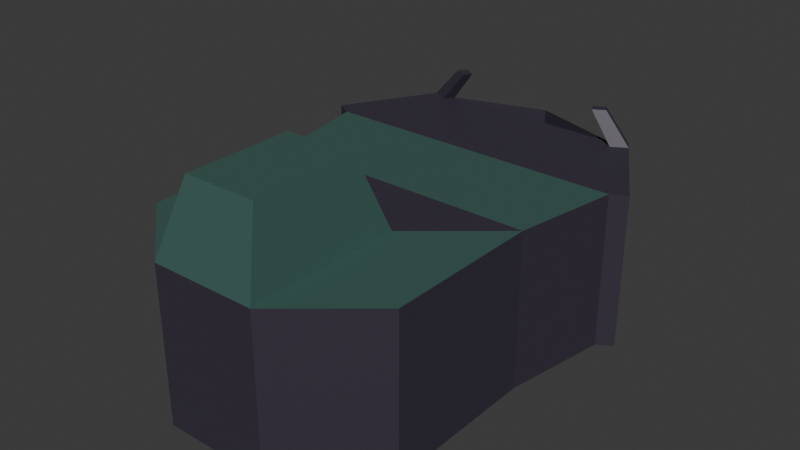 # Source: manufacturer.blend  (saved by Blender 4.4.32; exported with 4.5.12 LTS)
import bpy
from mathutils import Matrix  # noqa: F401  (used for matrix-valued properties, if any)

bpy.ops.wm.read_factory_settings(use_empty=True)
scene = bpy.context.scene
scene.name = 'Scene'

# ---- collections
col_collection = bpy.data.collections.new('Collection'); scene.collection.children.link(col_collection)

# ---- materials (node trees are filled in below, after node groups)
mat_darkpurple = bpy.data.materials.new('DarkPurple')
mat_green = bpy.data.materials.new('Green')

# ---- material node trees
mat_darkpurple.use_nodes = True; mat_darkpurple.node_tree.nodes.clear()
_N = mat_darkpurple.node_tree.nodes; _L = mat_darkpurple.node_tree.links
n0 = _N.new('ShaderNodeBsdfPrincipled'); n0.name = 'Principled BSDF'; n0.location = (10, 300)
n0.inputs[0].default_value = (0.0423, 0.03436, 0.05447, 1.0)
n1 = _N.new('ShaderNodeOutputMaterial'); n1.name = 'Material Output'; n1.location = (300, 300)
_L.new(n0.outputs[0], n1.inputs[0])
n1.is_active_output = True
mat_green.use_nodes = True; mat_green.node_tree.nodes.clear()
_N = mat_green.node_tree.nodes; _L = mat_green.node_tree.links
n0 = _N.new('ShaderNodeBsdfPrincipled'); n0.name = 'Principled BSDF'; n0.location = (10, 300)
n0.inputs[0].default_value = (0.04818, 0.1144, 0.09996, 1.0)
n1 = _N.new('ShaderNodeOutputMaterial'); n1.name = 'Material Output'; n1.location = (300, 300)
_L.new(n0.outputs[0], n1.inputs[0])
n1.is_active_output = True

# ---- world
world_world = bpy.data.worlds.new('World'); scene.world = world_world
world_world.use_nodes = True; world_world.node_tree.nodes.clear()
_N = world_world.node_tree.nodes; _L = world_world.node_tree.links
n0 = _N.new('ShaderNodeOutputWorld'); n0.name = 'World Output'; n0.location = (300, 300)
n1 = _N.new('ShaderNodeBackground'); n1.name = 'Background'; n1.location = (10, 300)
n1.inputs[0].default_value = (0.05088, 0.05088, 0.05088, 1.0)
_L.new(n1.outputs[0], n0.inputs[0])
n0.is_active_output = True
world_world.color = (0.05088, 0.05088, 0.05088)
world_world.sun_shadow_jitter_overblur = 0.0

# ---- meshes
me_cylinder = bpy.data.meshes.new('Cylinder')
me_cylinder.from_pydata([(0.0, 2.0, -0.5), (0.0, 2.0, 0.5), (1.286, 1.532, -0.5), (1.286, 1.532, 0.5), (1.97, 0.3473, -0.5), (1.97, 0.3473, 0.5), (1.732, -1.0, -0.5), (1.732, -1.0, 0.5), (0.684, -1.879, -0.5), (0.684, -1.879, 0.5), (-0.684, -1.879, -0.5), (-0.684, -1.879, 0.5), (-1.732, -1.0, -0.5), (-1.732, -1.0, 0.5), (-1.97, 0.3473, -0.5), (-1.97, 0.3473, 0.5), (-1.286, 1.532, -0.5), (-1.286, 1.532, 0.5), (1.732, -3.018, 0.5), (1.732, -3.018, -0.5), (0.684, -3.897, -0.5), (0.684, -3.897, 0.5), (-0.684, -3.897, -0.5), (-0.684, -3.897, 0.5), (-1.732, -3.018, -0.5), (-1.732, -3.018, 0.5), (-1.732, -3.018, -0.5), (-1.732, -1.0, -0.5), (-1.732, -1.0, 0.5), (-1.97, 0.3473, -0.5), (-1.97, 0.3473, 0.5), (-1.732, -3.018, 0.5), (0.5381, -1.901, 3.667), (1.732, -1.0, 3.538), (-0.5381, -1.901, 3.667), (-1.732, -1.0, 3.538), (0.684, -3.897, 3.538), (1.732, -3.018, 3.538), (-0.684, -3.897, 3.538), (-1.732, -3.018, 3.538), (-2.186, 0.4724, 0.5), (-2.186, 0.4724, -0.5), (-1.502, 1.657, -0.5), (-1.502, 1.657, 0.5), (1.484, 1.647, 0.5), (1.484, 1.647, -0.5), (2.168, 0.4621, -0.5), (2.168, 0.4621, 0.5), (1.97, 0.3473, 0.5), (1.286, 1.532, 0.5), (-1.286, 1.532, 0.5), (-1.97, 0.3473, 0.5), (-1.502, 1.657, 0.5), (-2.186, 0.4724, 0.5), (2.168, 0.4621, 0.5), (1.484, 1.647, 0.5), (1.97, 0.3473, 3.541), (1.286, 1.532, 3.541), (-1.286, 1.532, 3.541), (-1.97, 0.3473, 3.541), (-1.502, 1.657, 3.541), (-2.186, 0.4724, 3.541), (2.168, 0.4621, 3.541), (1.484, 1.647, 3.541), (1.408, 1.778, 0.5), (1.21, 1.664, 0.5), (1.408, 1.778, 3.541), (1.21, 1.664, 3.541), (-1.2, 1.681, 0.5), (-1.416, 1.806, 0.5), (-1.2, 1.681, 3.541), (-1.416, 1.806, 3.541), (-0.3538, -2.173, 5.276), (0.3538, -2.173, 5.276), (-0.4702, -3.582, 5.404), (0.4702, -3.582, 5.404), (-0.684, -1.879, 3.538), (0.684, -1.879, 3.538), (-0.4702, -2.195, 5.404), (0.4702, -2.195, 5.404), (-0.5381, -1.941, 3.639), (0.5381, -1.941, 3.639), (-0.3538, -2.213, 5.248), (0.3538, -2.213, 5.248), (-0.9815, 1.563, 4.357), (-1.147, 1.658, 4.357), (1.132, 1.65, 4.357), (0.9805, 1.563, 4.357), (1.074, 1.751, 4.357), (0.9225, 1.663, 4.357), (-0.9158, 1.677, 4.357), (-1.081, 1.772, 4.357), (0.004991, 2.067, 0.5), (0.004991, 2.067, 3.541), (1.484, 1.647, -0.4932), (1.286, 1.532, -0.4932), (1.408, 1.778, -0.4932), (1.21, 1.664, -0.4932), (-1.286, 1.532, -0.4984), (-1.502, 1.657, -0.4984), (-1.2, 1.681, -0.4984), (-1.416, 1.806, -0.4984)], [], [(0, 1, 3, 2), (15, 17, 50, 51), (4, 5, 7, 6), (8, 6, 19, 20), (13, 25, 39, 35), (12, 10, 22, 24), (12, 24, 26, 27), (3, 1, 17, 15, 13, 11, 9, 7, 5), (3, 5, 48, 49), (16, 17, 1, 0), (0, 2, 4, 6, 8, 10, 12, 14, 16), (19, 18, 21, 20), (20, 21, 23, 22), (22, 23, 25, 24), (23, 21, 36, 38), (10, 8, 20, 22), (9, 11, 76, 77), (6, 7, 18, 19), (24, 25, 31, 26), (27, 28, 30, 29), (28, 27, 26, 31), (15, 14, 29, 30), (25, 13, 28, 31), (14, 12, 27, 29), (13, 15, 30, 28), (34, 72, 82, 80), (76, 35, 39, 38), (33, 77, 36, 37), (11, 13, 35, 76), (25, 23, 38, 39), (7, 9, 77, 33), (18, 7, 33, 37), (21, 18, 37, 36), (41, 40, 43, 42), (14, 15, 40, 41), (17, 16, 42, 43), (16, 14, 41, 42), (45, 44, 47, 46), (2, 3, 44, 45), (5, 4, 46, 47), (4, 2, 45, 46), (53, 51, 59, 61), (48, 54, 62, 56), (40, 15, 51, 53), (5, 47, 54, 48), (47, 44, 55, 54), (17, 43, 52, 50), (44, 3, 49, 55), (43, 40, 53, 52), (57, 56, 62, 63), (59, 58, 60, 61), (52, 53, 61, 60), (49, 48, 56, 57), (64, 55, 94, 96), (54, 55, 63, 62), (52, 60, 71, 69), (51, 50, 58, 59), (64, 65, 67, 66), (49, 57, 67, 65), (70, 71, 91, 90), (63, 55, 64, 66), (68, 69, 71, 70), (58, 50, 68, 70), (68, 50, 98, 100), (57, 63, 86, 87), (79, 78, 74, 75), (76, 38, 74, 78), (38, 36, 75, 74), (36, 77, 79, 75), (34, 32, 77, 76), (73, 72, 78, 79), (72, 34, 76, 78), (32, 73, 79, 77), (81, 80, 82, 83), (32, 34, 80, 81), (73, 32, 81, 83), (72, 73, 83, 82), (87, 86, 88, 89), (85, 84, 90, 91), (60, 58, 84, 85), (63, 66, 88, 86), (71, 60, 85, 91), (66, 67, 89, 88), (67, 57, 87, 89), (58, 70, 90, 84), (92, 93, 67, 65), (51, 59, 35, 13), (48, 56, 33, 7), (68, 70, 93, 92), (94, 95, 97, 96), (55, 49, 95, 94), (49, 65, 97, 95), (65, 64, 96, 97), (98, 99, 101, 100), (69, 68, 100, 101), (50, 52, 99, 98), (52, 69, 101, 99), (33, 56, 59, 35), (35, 76, 77, 33), (58, 59, 56, 57), (70, 58, 57, 67)])
me_cylinder.polygons.foreach_set('material_index', [0, 0, 0, 0, 0, 0, 0, 0, 0, 0, 0, 0, 0, 0, 0, 0, 0, 0, 0, 0, 0, 0, 0, 0, 0, 0, 1, 1, 0, 0, 0, 0, 0, 0, 0, 0, 0, 0, 0, 0, 0, 0, 0, 0, 0, 0, 0, 0, 0, 0, 0, 0, 0, 0, 0, 0, 0, 0, 0, 0, 0, 0, 0, 0, 0, 1, 1, 1, 1, 0, 0, 0, 0, 0, 0, 0, 0, 0, 0, 0, 0, 0, 0, 0, 0, 0, 0, 0, 0, 0, 0, 0, 0, 0, 0, 0, 0, 1, 0, 0, 0])
_uv = me_cylinder.uv_layers.new(name='UVMap')
_uv.uv.foreach_set('vector', [1.0, 0.5, 1.0, 1.0, 0.8889, 1.0, 0.8889, 0.5, 0.01365, 0.2917, 0.09573, 0.4339, 0.09573, 0.4339, 0.01365, 0.2917, 0.7778, 0.5, 0.7778, 1.0, 0.4578, 0.13, 0.6667, 0.5, 0.8321, 0.02447, 0.9578, 0.13, 0.9578, 0.13, 0.8321, 0.02447, 0.04215, 0.13, 0.04215, 0.13, 0.04215, 0.13, 0.04215, 0.13, 0.5422, 0.13, 0.6679, 0.02447, 0.6679, 0.02447, 0.5422, 0.13, 0.5422, 0.13, 0.5422, 0.13, 0.5422, 0.13, 0.5422, 0.13, 0.4043, 0.4339, 0.25, 0.49, 0.09573, 0.4339, 0.01365, 0.2917, 0.04215, 0.13, 0.1679, 0.02447, 0.3321, 0.02447, 0.4578, 0.13, 0.4864, 0.2917, 0.4043, 0.4339, 0.4864, 0.2917, 0.4864, 0.2917, 0.4043, 0.4339, 0.1111, 0.5, 0.1111, 1.0, 4.47e-08, 1.0, 4.47e-08, 0.5, 0.75, 0.49, 0.9043, 0.4339, 0.9864, 0.2917, 0.9578, 0.13, 0.8321, 0.02447, 0.6679, 0.02447, 0.5422, 0.13, 0.5136, 0.2917, 0.5957, 0.4339, 0.6667, 0.5, 0.6667, 1.0, 0.3321, 0.02447, 0.5556, 0.5, 0.5556, 0.5, 0.5556, 1.0, 0.4444, 1.0, 0.4444, 0.5, 0.4444, 0.5, 0.4444, 1.0, 0.04215, 0.13, 0.3333, 0.5, 0.4444, 1.0, 0.5556, 1.0, 0.5556, 1.0, 0.4444, 1.0, 0.6679, 0.02447, 0.8321, 0.02447, 0.8321, 0.02447, 0.6679, 0.02447, 0.3321, 0.02447, 0.1679, 0.02447, 0.1679, 0.02447, 0.3321, 0.02447, 0.6667, 0.5, 0.4578, 0.13, 0.4578, 0.13, 0.6667, 0.5, 0.3333, 0.5, 0.04215, 0.13, 0.04215, 0.13, 0.3333, 0.5, 0.3333, 0.5, 0.3333, 1.0, 0.2222, 1.0, 0.2222, 0.5, 0.3333, 1.0, 0.3333, 0.5, 0.3333, 0.5, 0.3333, 1.0, 0.2222, 1.0, 0.2222, 0.5, 0.2222, 0.5, 0.2222, 1.0, 0.04215, 0.13, 0.04215, 0.13, 0.04215, 0.13, 0.04215, 0.13, 0.5136, 0.2917, 0.5422, 0.13, 0.5422, 0.13, 0.5136, 0.2917, 0.04215, 0.13, 0.01365, 0.2917, 0.01365, 0.2917, 0.04215, 0.13, 0.1845, 0.02447, 0.1894, 0.02447, 0.1894, 0.02447, 0.1845, 0.02447, 0.1679, 0.02447, 0.04215, 0.13, 0.04215, 0.13, 0.1679, 0.02447, 0.4578, 0.13, 0.3321, 0.02447, 0.3321, 0.02447, 0.4578, 0.13, 0.1679, 0.02447, 0.04215, 0.13, 0.04215, 0.13, 0.1679, 0.02447, 0.04215, 0.13, 0.4444, 1.0, 0.4444, 1.0, 0.04215, 0.13, 0.4578, 0.13, 0.3321, 0.02447, 0.3321, 0.02447, 0.4578, 0.13, 0.4578, 0.13, 0.4578, 0.13, 0.4578, 0.13, 0.4578, 0.13, 0.3321, 0.02447, 0.6667, 1.0, 0.6667, 1.0, 0.3321, 0.02447, 0.2222, 0.5, 0.2222, 1.0, 0.1111, 1.0, 0.1111, 0.5, 0.2222, 0.5, 0.2222, 1.0, 0.2222, 1.0, 0.2222, 0.5, 0.1111, 1.0, 0.1111, 0.5, 0.1111, 0.5, 0.1111, 1.0, 0.5957, 0.4339, 0.5136, 0.2917, 0.5136, 0.2917, 0.5957, 0.4339, 0.8889, 0.5, 0.8889, 1.0, 0.7778, 1.0, 0.7778, 0.5, 0.8889, 0.5, 0.8889, 1.0, 0.8889, 1.0, 0.8889, 0.5, 0.7778, 1.0, 0.7778, 0.5, 0.7778, 0.5, 0.7778, 1.0, 0.9864, 0.2917, 0.9043, 0.4339, 0.9043, 0.4339, 0.9864, 0.2917, 0.2222, 1.0, 0.2222, 1.0, 0.2222, 1.0, 0.2222, 1.0, 0.7778, 1.0, 0.7778, 1.0, 0.7778, 1.0, 0.7778, 1.0, 0.2222, 1.0, 0.2222, 1.0, 0.2222, 1.0, 0.2222, 1.0, 0.7778, 1.0, 0.7778, 1.0, 0.7778, 1.0, 0.7778, 1.0, 0.7778, 1.0, 0.8889, 1.0, 0.8889, 1.0, 0.7778, 1.0, 0.1111, 1.0, 0.1111, 1.0, 0.1111, 1.0, 0.1111, 1.0, 0.8889, 1.0, 0.8889, 1.0, 0.8889, 1.0, 0.8889, 1.0, 0.1111, 1.0, 0.2222, 1.0, 0.2222, 1.0, 0.1111, 1.0, 0.4043, 0.4339, 0.4864, 0.2917, 0.4864, 0.2917, 0.4043, 0.4339, 0.01365, 0.2917, 0.09573, 0.4339, 0.09573, 0.4339, 0.01365, 0.2917, 0.1111, 1.0, 0.2222, 1.0, 0.2222, 1.0, 0.1111, 1.0, 0.4043, 0.4339, 0.4864, 0.2917, 0.4864, 0.2917, 0.4043, 0.4339, 0.8889, 1.0, 0.8889, 1.0, 0.8889, 1.0, 0.8889, 1.0, 0.7778, 1.0, 0.8889, 1.0, 0.8889, 1.0, 0.7778, 1.0, 0.1111, 1.0, 0.1111, 1.0, 0.1111, 1.0, 0.1111, 1.0, 0.01365, 0.2917, 0.09573, 0.4339, 0.09573, 0.4339, 0.01365, 0.2917, 0.8889, 1.0, 0.8889, 1.0, 0.8889, 1.0, 0.8889, 1.0, 0.4043, 0.4339, 0.4043, 0.4339, 0.4043, 0.4339, 0.4043, 0.4339, 0.1111, 1.0, 0.1111, 1.0, 0.1111, 1.0, 0.1111, 1.0, 0.8889, 1.0, 0.8889, 1.0, 0.8889, 1.0, 0.8889, 1.0, 0.1111, 1.0, 0.1111, 1.0, 0.1111, 1.0, 0.1111, 1.0, 0.09573, 0.4339, 0.09573, 0.4339, 0.09573, 0.4339, 0.09573, 0.4339, 0.09573, 0.4339, 0.09573, 0.4339, 0.09573, 0.4339, 0.09573, 0.4339, 0.4043, 0.4339, 0.4043, 0.4339, 0.4043, 0.4339, 0.4043, 0.4339, 0.3321, 0.02447, 0.1679, 0.02447, 0.1679, 0.02447, 0.3321, 0.02447, 0.1679, 0.02447, 0.1679, 0.02447, 0.1679, 0.02447, 0.1679, 0.02447, 0.4444, 1.0, 0.5556, 1.0, 0.5556, 1.0, 0.4444, 1.0, 0.3321, 0.02447, 0.3321, 0.02447, 0.3321, 0.02447, 0.3321, 0.02447, 0.1845, 0.02447, 0.3155, 0.02447, 0.3321, 0.02447, 0.1679, 0.02447, 0.3106, 0.02447, 0.1894, 0.02447, 0.1679, 0.02447, 0.3321, 0.02447, 0.1894, 0.02447, 0.1845, 0.02447, 0.1679, 0.02447, 0.1679, 0.02447, 0.3155, 0.02447, 0.3106, 0.02447, 0.3321, 0.02447, 0.3321, 0.02447, 0.3155, 0.02447, 0.1845, 0.02447, 0.1894, 0.02447, 0.3106, 0.02447, 0.3155, 0.02447, 0.1845, 0.02447, 0.1845, 0.02447, 0.3155, 0.02447, 0.3106, 0.02447, 0.3155, 0.02447, 0.3155, 0.02447, 0.3106, 0.02447, 0.1894, 0.02447, 0.3106, 0.02447, 0.3106, 0.02447, 0.1894, 0.02447, 0.4043, 0.4339, 0.4043, 0.4339, 0.4043, 0.4339, 0.4043, 0.4339, 0.09573, 0.4339, 0.09573, 0.4339, 0.09573, 0.4339, 0.09573, 0.4339, 0.09573, 0.4339, 0.09573, 0.4339, 0.09573, 0.4339, 0.09573, 0.4339, 0.8889, 1.0, 0.8889, 1.0, 0.8889, 1.0, 0.8889, 1.0, 0.1111, 1.0, 0.1111, 1.0, 0.1111, 1.0, 0.1111, 1.0, 0.8889, 1.0, 0.8889, 1.0, 0.8889, 1.0, 0.8889, 1.0, 0.4043, 0.4339, 0.4043, 0.4339, 0.4043, 0.4339, 0.4043, 0.4339, 0.09573, 0.4339, 0.09573, 0.4339, 0.09573, 0.4339, 0.09573, 0.4339, 0.25, 0.4339, 0.25, 0.4339, 0.4043, 0.4339, 0.4043, 0.4339, 0.01365, 0.2917, 0.01365, 0.2917, 0.04215, 0.13, 0.04215, 0.13, 0.4864, 0.2917, 0.4864, 0.2917, 0.4578, 0.13, 0.4578, 0.13, 0.09573, 0.4339, 0.09573, 0.4339, 0.25, 0.4339, 0.25, 0.4339, 0.8889, 1.0, 0.8889, 1.0, 0.8889, 1.0, 0.8889, 1.0, 0.8889, 1.0, 0.8889, 1.0, 0.8889, 1.0, 0.8889, 1.0, 0.4043, 0.4339, 0.4043, 0.4339, 0.4043, 0.4339, 0.4043, 0.4339, 0.8889, 1.0, 0.8889, 1.0, 0.8889, 1.0, 0.8889, 1.0, 0.1111, 1.0, 0.1111, 1.0, 0.1111, 1.0, 0.1111, 1.0, 0.1111, 1.0, 0.1111, 1.0, 0.1111, 1.0, 0.1111, 1.0, 0.1111, 1.0, 0.1111, 1.0, 0.1111, 1.0, 0.1111, 1.0, 0.1111, 1.0, 0.1111, 1.0, 0.1111, 1.0, 0.1111, 1.0, 0.4578, 0.13, 0.4864, 0.2917, 0.01365, 0.2917, 0.04215, 0.13, 0.04215, 0.13, 0.1679, 0.02447, 0.3321, 0.02447, 0.4578, 0.13, 0.09573, 0.4339, 0.01365, 0.2917, 0.4864, 0.2917, 0.4043, 0.4339, 0.09573, 0.4339, 0.09573, 0.4339, 0.4043, 0.4339, 0.4043, 0.4339])
me_cylinder.materials.append(mat_darkpurple)
me_cylinder.materials.append(mat_green)
me_cylinder.update()

# ---- objects
ob_cylinder = bpy.data.objects.new('Cylinder', me_cylinder)

# ---- transforms, parenting, visibility, modifiers, constraints
ob_cylinder.location = (0.0, 0.0, 0.0)
ob_cylinder.scale = (1.0, 1.0, 0.4932)

# ---- collection membership
col_collection.objects.link(ob_cylinder)

# ---- scene / render settings (as saved in the file)
scene.frame_start = 1; scene.frame_end = 250; scene.frame_set(1)
scene.render.engine = 'BLENDER_EEVEE_NEXT'
bpy.context.view_layer.update()

# ---- added for rendering (the .blend has no active camera and no usable light): camera, sun
cam_auto = bpy.data.cameras.new('AutoCamera')
cam_auto.lens = 50.0
cam_auto.sensor_width = 36.0
cam_auto.clip_end = 1000.0
ob_auto_camera = bpy.data.objects.new('AutoCamera', cam_auto)
scene.collection.objects.link(ob_auto_camera)
ob_auto_camera.location = (7.33538, -9.72814, 7.08475)
ob_auto_camera.rotation_euler = (1.09748, -7.21219e-08, 0.694738)
scene.camera = ob_auto_camera
light_auto_sun = bpy.data.lights.new('AutoSun', 'SUN')
light_auto_sun.energy = 3.0
light_auto_sun.angle = 0.0523599
ob_auto_sun = bpy.data.objects.new('AutoSun', light_auto_sun)
scene.collection.objects.link(ob_auto_sun)
ob_auto_sun.rotation_euler = (0.872665, 0.174533, 0.523599)
bpy.context.view_layer.update()
